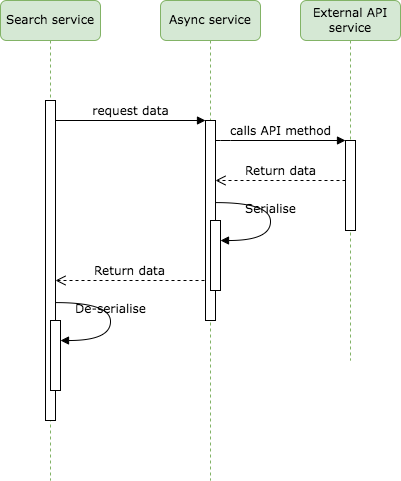

The diagram above was exported from draw.io. Its source (the exported page's mxGraphModel, read from the mxfile embedded in the PNG):
<mxGraphModel dx="954" dy="515" grid="1" gridSize="10" guides="1" tooltips="1" connect="1" arrows="1" fold="1" page="1" pageScale="1" pageWidth="1100" pageHeight="850" background="none" math="0" shadow="0">
  <root>
    <mxCell id="0" />
    <mxCell id="1" parent="0" />
    <mxCell id="7baba1c4bc27f4b0-2" value="Search service" style="shape=umlLifeline;perimeter=lifelinePerimeter;whiteSpace=wrap;html=1;container=1;collapsible=0;recursiveResize=0;outlineConnect=0;rounded=1;shadow=0;comic=0;labelBackgroundColor=none;strokeWidth=1;fontFamily=Verdana;fontSize=12;align=center;fillColor=#d5e8d4;strokeColor=#82b366;" parent="1" vertex="1">
      <mxGeometry x="240" y="80" width="100" height="480" as="geometry" />
    </mxCell>
    <mxCell id="7baba1c4bc27f4b0-10" value="" style="html=1;points=[];perimeter=orthogonalPerimeter;rounded=0;shadow=0;comic=0;labelBackgroundColor=none;strokeWidth=1;fontFamily=Verdana;fontSize=12;align=center;" parent="7baba1c4bc27f4b0-2" vertex="1">
      <mxGeometry x="45" y="100" width="10" height="320" as="geometry" />
    </mxCell>
    <mxCell id="7baba1c4bc27f4b0-3" value="Async service" style="shape=umlLifeline;perimeter=lifelinePerimeter;whiteSpace=wrap;html=1;container=1;collapsible=0;recursiveResize=0;outlineConnect=0;rounded=1;shadow=0;comic=0;labelBackgroundColor=none;strokeWidth=1;fontFamily=Verdana;fontSize=12;align=center;fillColor=#d5e8d4;strokeColor=#82b366;" parent="1" vertex="1">
      <mxGeometry x="400" y="80" width="100" height="480" as="geometry" />
    </mxCell>
    <mxCell id="7baba1c4bc27f4b0-13" value="" style="html=1;points=[];perimeter=orthogonalPerimeter;rounded=0;shadow=0;comic=0;labelBackgroundColor=none;strokeWidth=1;fontFamily=Verdana;fontSize=12;align=center;" parent="7baba1c4bc27f4b0-3" vertex="1">
      <mxGeometry x="45" y="120" width="10" height="200" as="geometry" />
    </mxCell>
    <mxCell id="7baba1c4bc27f4b0-4" value="External API service" style="shape=umlLifeline;perimeter=lifelinePerimeter;whiteSpace=wrap;html=1;container=1;collapsible=0;recursiveResize=0;outlineConnect=0;rounded=1;shadow=0;comic=0;labelBackgroundColor=none;strokeWidth=1;fontFamily=Verdana;fontSize=12;align=center;fillColor=#d5e8d4;strokeColor=#82b366;" parent="1" vertex="1">
      <mxGeometry x="540" y="80" width="100" height="360" as="geometry" />
    </mxCell>
    <mxCell id="7baba1c4bc27f4b0-16" value="" style="html=1;points=[];perimeter=orthogonalPerimeter;rounded=0;shadow=0;comic=0;labelBackgroundColor=none;strokeWidth=1;fontFamily=Verdana;fontSize=12;align=center;" parent="1" vertex="1">
      <mxGeometry x="585" y="220" width="10" height="90" as="geometry" />
    </mxCell>
    <mxCell id="7baba1c4bc27f4b0-17" value="calls API method" style="html=1;verticalAlign=bottom;endArrow=block;labelBackgroundColor=none;fontFamily=Verdana;fontSize=12;edgeStyle=elbowEdgeStyle;elbow=vertical;" parent="1" source="7baba1c4bc27f4b0-13" target="7baba1c4bc27f4b0-16" edge="1">
      <mxGeometry relative="1" as="geometry">
        <mxPoint x="510" y="220" as="sourcePoint" />
        <Array as="points">
          <mxPoint x="460" y="220" />
        </Array>
      </mxGeometry>
    </mxCell>
    <mxCell id="7baba1c4bc27f4b0-21" value="Return data" style="html=1;verticalAlign=bottom;endArrow=open;dashed=1;endSize=8;labelBackgroundColor=none;fontFamily=Verdana;fontSize=12;edgeStyle=elbowEdgeStyle;elbow=vertical;" parent="1" edge="1">
      <mxGeometry relative="1" as="geometry">
        <mxPoint x="455" y="260" as="targetPoint" />
        <Array as="points">
          <mxPoint x="530" y="260" />
          <mxPoint x="560" y="260" />
        </Array>
        <mxPoint x="585" y="260" as="sourcePoint" />
      </mxGeometry>
    </mxCell>
    <mxCell id="7baba1c4bc27f4b0-14" value="request data" style="html=1;verticalAlign=bottom;endArrow=block;entryX=0;entryY=0;labelBackgroundColor=none;fontFamily=Verdana;fontSize=12;edgeStyle=elbowEdgeStyle;elbow=vertical;" parent="1" source="7baba1c4bc27f4b0-10" target="7baba1c4bc27f4b0-13" edge="1">
      <mxGeometry relative="1" as="geometry">
        <mxPoint x="370" y="200" as="sourcePoint" />
      </mxGeometry>
    </mxCell>
    <mxCell id="7baba1c4bc27f4b0-34" value="" style="html=1;points=[];perimeter=orthogonalPerimeter;rounded=0;shadow=0;comic=0;labelBackgroundColor=none;strokeWidth=1;fontFamily=Verdana;fontSize=12;align=center;" parent="1" vertex="1">
      <mxGeometry x="450" y="300" width="10" height="70" as="geometry" />
    </mxCell>
    <mxCell id="7baba1c4bc27f4b0-35" value="Serialise" style="html=1;verticalAlign=bottom;endArrow=block;labelBackgroundColor=none;fontFamily=Verdana;fontSize=12;elbow=vertical;edgeStyle=orthogonalEdgeStyle;curved=1;entryX=1;entryY=0.286;entryPerimeter=0;exitX=1.038;exitY=0.345;exitPerimeter=0;" parent="1" target="7baba1c4bc27f4b0-34" edge="1">
      <mxGeometry relative="1" as="geometry">
        <mxPoint x="455.3800000000001" y="282.1" as="sourcePoint" />
        <mxPoint x="455" y="230" as="targetPoint" />
        <Array as="points">
          <mxPoint x="510" y="282" />
          <mxPoint x="510" y="320" />
        </Array>
      </mxGeometry>
    </mxCell>
    <mxCell id="V9ba_7kj-p9KMA-sQ46g-1" value="Return data" style="html=1;verticalAlign=bottom;endArrow=open;dashed=1;endSize=8;labelBackgroundColor=none;fontFamily=Verdana;fontSize=12;edgeStyle=elbowEdgeStyle;elbow=vertical;exitX=-0.1;exitY=0.8;exitDx=0;exitDy=0;exitPerimeter=0;" edge="1" parent="1" source="7baba1c4bc27f4b0-13">
      <mxGeometry relative="1" as="geometry">
        <mxPoint x="295" y="360" as="targetPoint" />
        <Array as="points">
          <mxPoint x="370" y="360" />
          <mxPoint x="400" y="360" />
        </Array>
        <mxPoint x="425" y="360" as="sourcePoint" />
      </mxGeometry>
    </mxCell>
    <mxCell id="V9ba_7kj-p9KMA-sQ46g-2" value="" style="html=1;points=[];perimeter=orthogonalPerimeter;rounded=0;shadow=0;comic=0;labelBackgroundColor=none;strokeWidth=1;fontFamily=Verdana;fontSize=12;align=center;" vertex="1" parent="1">
      <mxGeometry x="290" y="400" width="10" height="70" as="geometry" />
    </mxCell>
    <mxCell id="V9ba_7kj-p9KMA-sQ46g-3" value="De-serialise" style="html=1;verticalAlign=bottom;endArrow=block;labelBackgroundColor=none;fontFamily=Verdana;fontSize=12;elbow=vertical;edgeStyle=orthogonalEdgeStyle;curved=1;entryX=1;entryY=0.286;entryPerimeter=0;exitX=1.038;exitY=0.345;exitPerimeter=0;" edge="1" parent="1" target="V9ba_7kj-p9KMA-sQ46g-2">
      <mxGeometry relative="1" as="geometry">
        <mxPoint x="295.3800000000001" y="382.1" as="sourcePoint" />
        <mxPoint x="295" y="330" as="targetPoint" />
        <Array as="points">
          <mxPoint x="350" y="382" />
          <mxPoint x="350" y="420" />
        </Array>
      </mxGeometry>
    </mxCell>
  </root>
</mxGraphModel>